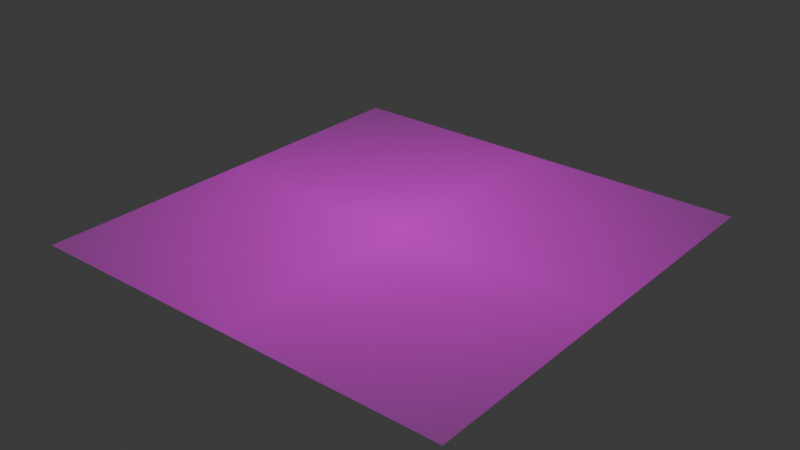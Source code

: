 # Source: ground_nodes.blend  (saved by Blender 4.5.90; exported with 4.5.12 LTS)
import bpy
from mathutils import Matrix  # noqa: F401  (used for matrix-valued properties, if any)

bpy.ops.wm.read_factory_settings(use_empty=True)
scene = bpy.context.scene
scene.name = 'Scene'

# ---- collections
col_collection = bpy.data.collections.new('Collection'); scene.collection.children.link(col_collection)

# ---- images (referenced by path relative to the original .blend; pixels are not part of the script)
import os
ASSET_DIR = os.environ.get("B2B_ASSET_DIR", "")  # directory of the original .blend (textures are referenced by path, not embedded)
HERE = os.path.dirname(os.path.abspath(__file__))  # packed textures are extracted next to this script under _unpacked/

def load_image(name, relpath, width, height, colorspace="sRGB"):
    """Load a texture the original file referenced (path relative to the .blend, or extracted next to this script)."""
    p = next((c for c in (os.path.join(HERE, relpath), os.path.join(ASSET_DIR, relpath)) if relpath and os.path.exists(c)), "")
    if p:
        img = bpy.data.images.load(p, check_existing=True)
        img.name = name
    else:  # same state as the original file: an image datablock whose file is absent (Cycles renders it pink)
        img = bpy.data.images.new(name, width, height)
        img.source = "FILE"
        img.filepath = "//" + (relpath or name)
    img.colorspace_settings.name = colorspace
    return img
img_ground_aligned_jpg = load_image('ground_aligned.jpg', 'ground_aligned.jpg', 1024, 1024, 'sRGB')

# ---- materials (node trees are filled in below, after node groups)
mat_ground_aligned = bpy.data.materials.new('ground_aligned')

# ---- material node trees
mat_ground_aligned.use_nodes = True; mat_ground_aligned.node_tree.nodes.clear()
_N = mat_ground_aligned.node_tree.nodes; _L = mat_ground_aligned.node_tree.links
n0 = _N.new('ShaderNodeOutputMaterial'); n0.name = 'Material Output'; n0.location = (0, 0)
n1 = _N.new('ShaderNodeTexImage'); n1.name = 'Image Texture'; n1.location = (-400, 0)
n1.image = img_ground_aligned_jpg
n1.extension = 'CLIP'
n2 = _N.new('ShaderNodeBsdfPrincipled'); n2.name = 'Principled BSDF'; n2.location = (-200, 0)
_L.new(n1.outputs[0], n2.inputs[0])
_L.new(n1.outputs[1], n2.inputs[4])
_L.new(n2.outputs[0], n0.inputs[0])
n0.is_active_output = True

# ---- world
world_world = bpy.data.worlds.new('World'); scene.world = world_world
world_world.use_nodes = True; world_world.node_tree.nodes.clear()
_N = world_world.node_tree.nodes; _L = world_world.node_tree.links
n0 = _N.new('ShaderNodeOutputWorld'); n0.name = 'World Output'; n0.location = (200, 100)
n1 = _N.new('ShaderNodeBackground'); n1.name = 'Background'; n1.location = (-200, 100)
n1.inputs[0].default_value = (0.05088, 0.05088, 0.05088, 1.0)
_L.new(n1.outputs[0], n0.inputs[0])
n0.is_active_output = True
world_world.color = (0.05088, 0.05088, 0.05088)
world_world.sun_shadow_jitter_overblur = 0.0

# ---- meshes
me_ground_aligned = bpy.data.meshes.new('ground_aligned')
me_ground_aligned.from_pydata([(-0.5, -0.5, 0.0), (0.5, -0.5, 0.0), (-0.5, 0.5, 0.0), (0.5, 0.5, 0.0)], [], [(0, 1, 3, 2)])
_uv = me_ground_aligned.uv_layers.new(name='UVMap')
_uv.uv.foreach_set('vector', [0.0, 0.0, 1.0, 0.0, 1.0, 1.0, 0.0, 1.0])
me_ground_aligned.materials.append(mat_ground_aligned)
me_ground_aligned.update()
me_plane_001 = bpy.data.meshes.new('Plane.001')
me_plane_001.from_pydata([(-1.0, -1.0, 0.0), (-1.028, -0.3396, 0.0), (-0.2662, -0.3396, 0.0), (-0.2697, -0.6482, 0.0), (0.251, -0.3256, 0.0), (0.244, -0.6482, 0.0), (0.6616, -0.3361, 0.0), (0.6616, -0.6482, 0.0), (1.125, -0.3326, 0.0), (2.106, -0.3361, 0.0), (2.466, -0.3326, 0.0), (3.717, -0.3535, 0.0), (3.71, -0.5562, 0.0), (3.717, 0.5164, 0.0), (3.139, -0.5562, 0.0), (4.358, -0.5562, 0.0), (4.319, -0.3535, 0.0), (4.304, 0.5164, 0.0), (3.464, 0.5164, 0.0), (2.493, 0.5164, 0.0), (3.464, 0.09375, 0.0), (3.464, 1.046, 0.0), (1.24, 1.912, 0.0), (0.2557, 1.912, 0.0), (3.717, 0.8544, 0.0), (4.199, 0.8544, 0.0), (3.717, 1.387, 0.0), (4.55, 1.387, 0.162), (4.55, 1.588, 0.1983), (3.957, 1.588, 0.3466), (3.717, 2.404, 0.0), (3.266, 2.404, 0.0), (3.717, 3.497, 0.0), (3.717, 4.478, 0.0), (1.378, 3.497, 0.0), (2.745, 4.478, 0.0), (0.9331, 3.497, 0.0), (1.378, 3.009, 0.0), (0.9331, 2.993, 0.0), (0.2854, 3.497, 0.0), (0.2854, 4.548, 0.0), (-0.4455, 3.497, 0.0), (-1.611, 3.497, 0.0), (0.2854, 2.745, 0.0), (0.2854, 2.415, 0.0), (0.04129, 2.745, 0.0), (-0.1833, 2.415, 0.0), (-1.295, 1.912, 0.0), (0.251, -0.02247, 0.0), (-0.1174, -0.02247, 0.0), (-0.9639, -0.1152, 0.0), (-0.8989, 0.2631, 0.1527), (-0.4975, 0.2631, 0.4315), (0.251, 0.5187, 0.0), (-1.261, 0.5187, 0.0), (-1.251, -0.3396, 0.0), (-1.684, -0.3396, 0.0), (-1.251, 0.05246, -3.212e-11), (-1.871, 0.05246, -3.212e-11), (-1.871, 1.772, -3.212e-11), (-1.871, 2.494, -3.212e-11), (-1.362, 2.494, -3.212e-11), (-0.8555, 2.494, -3.212e-11), (-1.362, 3.157, -3.212e-11), (-0.7927, 3.157, -3.212e-11), (-1.611, 6.596, 0.0), (-1.611, 8.528, 0.0), (-2.378, 6.596, 0.0), (-1.056, 6.596, 0.0), (-0.7909, 8.668, 0.0), (-1.611, 9.677, 0.0), (-1.611, 10.53, 0.0), (-2.483, 8.779, 0.0), (-2.218, 9.677, 0.0), (-2.896, 10.68, 0.0), (-3.41, 9.817, 0.0), (-3.41, 8.665, 0.0), (-3.736, 8.665, 0.0), (-2.873, 9.045, 0.0), (-2.194, 8.846, 0.0), (-1.963, 8.846, 0.0), (-1.963, 9.382, 0.4053)], [(0, 1), (1, 2), (2, 3), (2, 4), (4, 5), (4, 6), (6, 7), (6, 8), (8, 9), (9, 10), (10, 11), (11, 12), (11, 13), (12, 14), (12, 15), (11, 16), (13, 17), (13, 18), (18, 19), (18, 20), (18, 21), (19, 22), (22, 23), (13, 24), (24, 25), (24, 26), (26, 27), (27, 28), (28, 29), (26, 30), (30, 31), (30, 32), (32, 33), (32, 34), (33, 35), (34, 36), (34, 37), (36, 38), (36, 39), (39, 40), (35, 40), (39, 41), (41, 42), (39, 43), (43, 44), (43, 45), (44, 46), (23, 44), (23, 47), (4, 48), (48, 49), (49, 50), (1, 50), (50, 51), (51, 52), (48, 53), (23, 53), (53, 54), (1, 55), (55, 56), (55, 57), (54, 57), (57, 58), (58, 59), (59, 60), (60, 61), (47, 54), (47, 61), (47, 53), (23, 54), (61, 62), (61, 63), (63, 64), (42, 63), (42, 65), (65, 66), (65, 67), (65, 68), (66, 69), (66, 70), (70, 71), (66, 72), (70, 73), (72, 73), (73, 74), (74, 75), (75, 76), (76, 77), (72, 76), (72, 78), (76, 78), (72, 79), (79, 80), (80, 81)], [])
_uv = me_plane_001.uv_layers.new(name='UVMap')
_uv.uv.foreach_set('vector', [])
me_plane_001.update()

# ---- objects
ob_ground_aligned = bpy.data.objects.new('ground_aligned', me_ground_aligned)
ob_nodes = bpy.data.objects.new('nodes', me_plane_001)

# ---- transforms, parenting, visibility, modifiers, constraints
ob_ground_aligned.location = (1.266, -1.977, 7.298)
ob_ground_aligned.scale = (19.63, 19.63, 19.63)
ob_nodes.location = (-0.05026, -3.462, 7.388)

# ---- collection membership
col_collection.objects.link(ob_ground_aligned)
col_collection.objects.link(ob_nodes)

# ---- scene / render settings (as saved in the file)
scene.frame_start = 1; scene.frame_end = 250; scene.frame_set(0)
scene.render.engine = 'BLENDER_EEVEE_NEXT'
scene.render.bake_bias = 0.0
scene.render.bake_samples = 0
scene.cycles.sampling_pattern = 'TABULATED_SOBOL'
scene.eevee.use_volume_custom_range = False
bpy.context.view_layer.update()

# ---- added for rendering (the .blend has no active camera and no usable light): camera, sun
cam_auto = bpy.data.cameras.new('AutoCamera')
cam_auto.lens = 50.0
cam_auto.sensor_width = 36.0
cam_auto.clip_end = 1000.0
ob_auto_camera = bpy.data.objects.new('AutoCamera', cam_auto)
scene.collection.objects.link(ob_auto_camera)
ob_auto_camera.location = (26.955, -32.8045, 28.1102)
ob_auto_camera.rotation_euler = (1.09748, -7.21219e-08, 0.694738)
scene.camera = ob_auto_camera
light_auto_sun = bpy.data.lights.new('AutoSun', 'SUN')
light_auto_sun.energy = 3.0
light_auto_sun.angle = 0.0523599
ob_auto_sun = bpy.data.objects.new('AutoSun', light_auto_sun)
scene.collection.objects.link(ob_auto_sun)
ob_auto_sun.rotation_euler = (0.872665, 0.174533, 0.523599)
bpy.context.view_layer.update()
